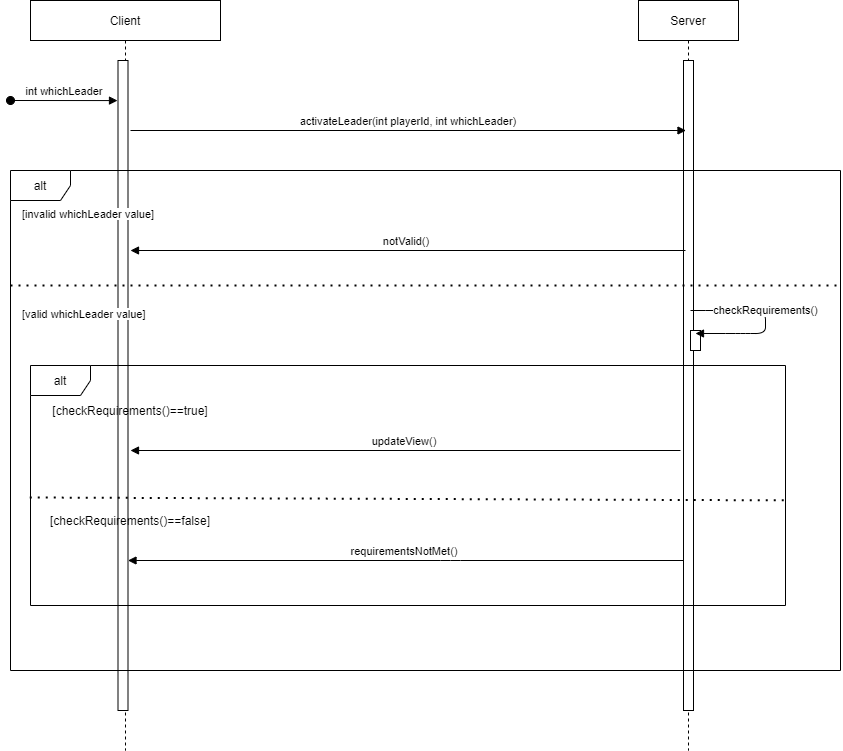

The diagram above was exported from draw.io. Its source (the exported page's mxGraphModel, read from the mxfile embedded in the PNG):
<mxGraphModel dx="1216" dy="632" grid="1" gridSize="10" guides="1" tooltips="1" connect="1" arrows="1" fold="1" page="1" pageScale="1" pageWidth="827" pageHeight="1169" background="#ffffff" math="0" shadow="0">
  <root>
    <mxCell id="0" />
    <mxCell id="1" parent="0" />
    <mxCell id="19" value="Client" style="shape=umlLifeline;perimeter=lifelinePerimeter;container=1;collapsible=0;recursiveResize=0;rounded=0;shadow=0;strokeWidth=1;" parent="1" vertex="1">
      <mxGeometry x="60" y="100" width="190" height="750" as="geometry" />
    </mxCell>
    <mxCell id="20" value="" style="points=[];perimeter=orthogonalPerimeter;rounded=0;shadow=0;strokeWidth=1;" parent="19" vertex="1">
      <mxGeometry x="87.5" y="60" width="10" height="650" as="geometry" />
    </mxCell>
    <mxCell id="23" value="Server" style="shape=umlLifeline;perimeter=lifelinePerimeter;container=1;collapsible=0;recursiveResize=0;rounded=0;shadow=0;strokeWidth=1;" parent="1" vertex="1">
      <mxGeometry x="668" y="100" width="100" height="750" as="geometry" />
    </mxCell>
    <mxCell id="24" value="" style="points=[];perimeter=orthogonalPerimeter;rounded=0;shadow=0;strokeWidth=1;" parent="23" vertex="1">
      <mxGeometry x="45" y="60" width="10" height="650" as="geometry" />
    </mxCell>
    <mxCell id="25" value="activateLeader(int playerId, int whichLeader)" style="verticalAlign=bottom;endArrow=block;entryX=0;entryY=0;shadow=0;strokeWidth=1;" parent="1" edge="1">
      <mxGeometry relative="1" as="geometry">
        <mxPoint x="160" y="230.00000000000387" as="sourcePoint" />
        <mxPoint as="offset" />
        <mxPoint x="715.4999999999998" y="230.00000000000387" as="targetPoint" />
      </mxGeometry>
    </mxCell>
    <mxCell id="26" value="" style="endArrow=none;dashed=1;html=1;dashPattern=1 3;strokeWidth=2;exitX=0;exitY=0.25;exitDx=0;exitDy=0;entryX=1;entryY=0.25;entryDx=0;entryDy=0;" parent="1" edge="1">
      <mxGeometry width="50" height="50" relative="1" as="geometry">
        <mxPoint x="40" y="385" as="sourcePoint" />
        <mxPoint x="870" y="385" as="targetPoint" />
      </mxGeometry>
    </mxCell>
    <mxCell id="29" value="notValid()" style="verticalAlign=bottom;endArrow=block;shadow=0;strokeWidth=1;" parent="1" edge="1">
      <mxGeometry x="0.005" relative="1" as="geometry">
        <mxPoint x="714.9999999999998" y="349.99999999999983" as="sourcePoint" />
        <mxPoint as="offset" />
        <mxPoint x="160" y="349.99999999999983" as="targetPoint" />
      </mxGeometry>
    </mxCell>
    <mxCell id="30" value="requirementsNotMet()" style="verticalAlign=bottom;endArrow=block;shadow=0;strokeWidth=1;" parent="1" source="24" target="20" edge="1">
      <mxGeometry x="0.005" relative="1" as="geometry">
        <mxPoint x="718" y="509" as="sourcePoint" />
        <mxPoint as="offset" />
        <mxPoint x="143.24" y="582.96" as="targetPoint" />
        <Array as="points">
          <mxPoint x="480" y="660" />
        </Array>
      </mxGeometry>
    </mxCell>
    <mxCell id="34" value="int whichLeader" style="verticalAlign=bottom;startArrow=oval;endArrow=block;startSize=8;shadow=0;strokeWidth=1;entryX=-0.05;entryY=0.208;entryDx=0;entryDy=0;entryPerimeter=0;" parent="1" edge="1">
      <mxGeometry relative="1" as="geometry">
        <mxPoint x="40" y="200" as="sourcePoint" />
        <mxPoint x="147" y="200.08000000000004" as="targetPoint" />
      </mxGeometry>
    </mxCell>
    <mxCell id="D5nyZfO6w_WK7RdkdOLL-36" value="alt" style="shape=umlFrame;whiteSpace=wrap;html=1;" parent="1" vertex="1">
      <mxGeometry x="60" y="465" width="755" height="240" as="geometry" />
    </mxCell>
    <mxCell id="D5nyZfO6w_WK7RdkdOLL-39" value="" style="points=[];perimeter=orthogonalPerimeter;rounded=0;shadow=0;strokeWidth=1;" parent="1" vertex="1">
      <mxGeometry x="720" y="430" width="10" height="20" as="geometry" />
    </mxCell>
    <mxCell id="D5nyZfO6w_WK7RdkdOLL-40" value="checkRequirements()" style="html=1;verticalAlign=bottom;endArrow=block;" parent="1" edge="1">
      <mxGeometry width="80" relative="1" as="geometry">
        <mxPoint x="720" y="410" as="sourcePoint" />
        <mxPoint x="725" y="433" as="targetPoint" />
        <Array as="points">
          <mxPoint x="735" y="410" />
          <mxPoint x="795" y="410" />
          <mxPoint x="795" y="433" />
          <mxPoint x="775" y="433" />
          <mxPoint x="765" y="433" />
        </Array>
      </mxGeometry>
    </mxCell>
    <mxCell id="D5nyZfO6w_WK7RdkdOLL-41" value="&lt;div style=&quot;text-align: center&quot;&gt;&lt;font face=&quot;helvetica&quot;&gt;&lt;span style=&quot;font-size: 11px ; background-color: rgb(255 , 255 , 255)&quot;&gt;[valid whichLeader value]&lt;/span&gt;&lt;/font&gt;&lt;/div&gt;" style="text;whiteSpace=wrap;html=1;" parent="1" vertex="1">
      <mxGeometry x="50" y="400" width="300" height="30" as="geometry" />
    </mxCell>
    <mxCell id="D5nyZfO6w_WK7RdkdOLL-43" value="updateView()" style="verticalAlign=bottom;endArrow=block;shadow=0;strokeWidth=1;" parent="1" edge="1">
      <mxGeometry x="0.005" relative="1" as="geometry">
        <mxPoint x="710" y="550" as="sourcePoint" />
        <mxPoint as="offset" />
        <mxPoint x="160" y="550" as="targetPoint" />
        <Array as="points">
          <mxPoint x="482.5" y="550" />
        </Array>
      </mxGeometry>
    </mxCell>
    <mxCell id="D5nyZfO6w_WK7RdkdOLL-44" value="" style="endArrow=none;dashed=1;html=1;dashPattern=1 3;strokeWidth=2;exitX=-0.001;exitY=0.55;exitDx=0;exitDy=0;exitPerimeter=0;entryX=1.004;entryY=0.562;entryDx=0;entryDy=0;entryPerimeter=0;" parent="1" source="D5nyZfO6w_WK7RdkdOLL-36" target="D5nyZfO6w_WK7RdkdOLL-36" edge="1">
      <mxGeometry width="50" height="50" relative="1" as="geometry">
        <mxPoint x="50" y="395" as="sourcePoint" />
        <mxPoint x="880" y="395" as="targetPoint" />
        <Array as="points" />
      </mxGeometry>
    </mxCell>
    <mxCell id="D5nyZfO6w_WK7RdkdOLL-46" value="alt" style="shape=umlFrame;whiteSpace=wrap;html=1;" parent="1" vertex="1">
      <mxGeometry x="40" y="270" width="830" height="500" as="geometry" />
    </mxCell>
    <mxCell id="D5nyZfO6w_WK7RdkdOLL-48" value="[checkRequirements()==true]" style="text;html=1;strokeColor=none;fillColor=none;align=center;verticalAlign=middle;whiteSpace=wrap;rounded=0;" parent="1" vertex="1">
      <mxGeometry x="140" y="500" width="40" height="20" as="geometry" />
    </mxCell>
    <mxCell id="D5nyZfO6w_WK7RdkdOLL-50" value="[checkRequirements()==false]" style="text;html=1;strokeColor=none;fillColor=none;align=center;verticalAlign=middle;whiteSpace=wrap;rounded=0;" parent="1" vertex="1">
      <mxGeometry x="140" y="610" width="40" height="20" as="geometry" />
    </mxCell>
    <mxCell id="22" value="&lt;div style=&quot;text-align: center&quot;&gt;&lt;font face=&quot;helvetica&quot;&gt;&lt;span style=&quot;font-size: 11px ; background-color: rgb(255 , 255 , 255)&quot;&gt;[invalid whichLeader value]&lt;/span&gt;&lt;/font&gt;&lt;/div&gt;" style="text;whiteSpace=wrap;html=1;" parent="1" vertex="1">
      <mxGeometry x="50" y="300" width="300" height="30" as="geometry" />
    </mxCell>
  </root>
</mxGraphModel>